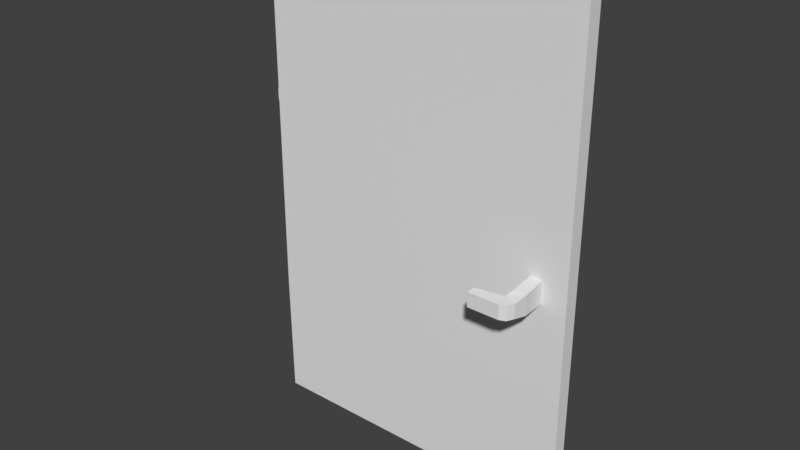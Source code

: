 # Source: T_r.blend  (saved by Blender 2.77.0; exported with 4.5.12 LTS)
import bpy
from mathutils import Matrix  # noqa: F401  (used for matrix-valued properties, if any)

bpy.ops.wm.read_factory_settings(use_empty=True)
scene = bpy.context.scene
scene.name = 'Scene'

# ---- collections
col_collection_1 = bpy.data.collections.new('Collection 1'); scene.collection.children.link(col_collection_1)

# ---- world
world_world = bpy.data.worlds.new('World'); scene.world = world_world
world_world.color = (0.05088, 0.05088, 0.05088)
world_world.use_sun_shadow = False
world_world.sun_shadow_jitter_overblur = 0.0
world_world.cycles.sampling_method = 'MANUAL'

# ---- meshes
me_cube_001 = bpy.data.meshes.new('Cube.001')
me_cube_001.from_pydata([(0.01239, -1.385, -1.307), (0.01239, -1.606, 0.6925), (0.01239, 0.3944, -1.307), (0.01239, 0.3944, 0.6925), (2.012, -1.385, -1.307), (2.012, -1.606, 0.6925), (2.012, 0.3944, -1.307), (2.012, 0.3944, 0.6925), (0.01239, -1.606, -0.8075), (0.01239, -1.606, -0.3075), (0.01239, -1.606, 0.1925), (0.01239, -1.106, 0.6925), (0.01239, -0.6056, 0.6925), (0.01239, -0.1056, 0.6925), (0.01239, 0.3944, 0.1925), (0.01239, 0.3944, -0.3075), (0.01239, 0.3944, -0.8075), (0.01239, -0.1056, -1.307), (0.01239, -0.6056, -1.307), (0.01239, -1.106, -1.307), (0.5124, 0.3944, 0.6925), (1.012, 0.3944, 0.6925), (1.512, 0.3944, 0.6925), (2.012, 0.3944, 0.1925), (2.012, 0.3944, -0.3075), (2.012, 0.3944, -0.8075), (1.512, 0.3944, -1.307), (1.012, 0.3944, -1.307), (0.5124, 0.3944, -1.307), (2.012, -0.1056, 0.6925), (2.012, -0.6056, 0.6925), (2.012, -1.106, 0.6925), (2.012, -1.606, 0.1925), (2.012, -1.606, -0.3075), (2.012, -1.606, -0.8075), (2.012, -1.106, -1.307), (2.012, -0.6056, -1.307), (2.012, -0.1056, -1.307), (1.512, -1.606, 0.6925), (1.012, -1.606, 0.6925), (0.5124, -1.606, 0.6925), (0.5124, -1.385, -1.307), (1.012, -1.385, -1.307), (1.512, -1.385, -1.307), (1.512, -1.106, 0.6925), (1.012, -1.106, 0.6925), (0.5124, -1.106, 0.6925), (1.512, -0.6056, 0.6925), (1.012, -0.6056, 0.6925), (0.5124, -0.6056, 0.6925), (1.512, -0.1056, 0.6925), (1.012, -0.1056, 0.6925), (0.5124, -0.1056, 0.6925), (0.5124, -1.106, -1.307), (1.012, -1.106, -1.307), (1.512, -1.106, -1.307), (0.5124, -0.6056, -1.307), (1.012, -0.6056, -1.307), (1.512, -0.6056, -1.307), (0.5124, -0.1056, -1.307), (1.012, -0.1056, -1.307), (1.512, -0.1056, -1.307), (1.512, -1.606, 0.1925), (1.512, -1.606, -0.3075), (1.512, -1.606, -0.8075), (1.012, -1.606, 0.1925), (1.012, -1.606, -0.3075), (1.012, -1.606, -0.8075), (0.5124, -1.606, 0.1925), (0.5124, -1.606, -0.3075), (0.5124, -1.606, -0.8075), (2.012, -0.1056, 0.1925), (2.012, -0.1056, -0.3075), (2.012, -0.1056, -0.8075), (2.012, -0.6056, 0.1925), (2.012, -0.6056, -0.3075), (2.012, -0.6056, -0.8075), (2.012, -1.106, 0.1925), (2.012, -1.106, -0.3075), (2.012, -1.106, -0.8075), (0.5124, 0.3944, 0.1925), (0.5124, 0.3944, -0.3075), (0.5124, 0.3944, -0.8075), (1.012, 0.3944, 0.1925), (1.012, 0.3944, -0.3075), (1.012, 0.3944, -0.8075), (1.512, 0.3944, 0.1925), (1.512, 0.3944, -0.3075), (1.512, 0.3944, -0.8075), (0.01239, -1.106, 0.1925), (0.01239, -1.106, -0.3075), (0.01239, -1.106, -0.8075), (0.01239, -0.6056, 0.1925), (0.01239, -0.6056, -0.3075), (0.01239, -0.6056, -0.8075), (0.01239, -0.1056, 0.1925), (0.01239, -0.1056, -0.3075), (0.01239, -0.1056, -0.8075), (0.01239, -1.606, -0.05746), (0.01239, 0.3944, -0.05746), (2.012, 0.3944, -0.05746), (2.012, -1.606, -0.05746), (1.512, -1.606, -0.05746), (1.012, -1.606, -0.05746), (0.5124, -1.606, -0.05746), (1.762, -1.606, 0.1925), (1.762, -1.606, -0.6601), (1.262, -1.606, 0.1925), (1.262, -1.606, -0.3075), (0.7624, -1.606, 0.1925), (0.7624, -1.606, -0.3075), (0.2624, -1.606, 0.1925), (0.2624, -1.606, -0.3075), (2.012, -0.1056, -0.05746), (2.012, -0.6056, -0.05746), (2.012, -1.106, -0.05746), (2.012, 0.1444, 0.1925), (2.012, 0.1444, -0.3075), (2.012, -0.3556, 0.1925), (2.012, -0.3556, -0.3075), (2.012, -0.8556, 0.1925), (2.012, -0.8556, -0.3075), (2.012, -1.356, 0.1925), (2.012, -1.356, -0.3075), (0.5124, 0.3944, -0.05746), (1.012, 0.3944, -0.05746), (1.512, 0.3944, -0.05746), (0.2624, 0.3944, 0.1925), (0.2624, 0.3944, -0.3075), (0.7624, 0.3944, 0.1925), (0.7624, 0.3944, -0.3075), (1.262, 0.3944, 0.1925), (1.262, 0.3944, -0.3075), (1.762, 0.3944, 0.1925), (1.762, 0.3944, -0.3075), (0.01239, -1.106, -0.0183), (0.01239, -0.6056, -0.01795), (0.01239, -0.1056, -0.01795), (0.01239, -1.356, 0.1925), (0.01239, -1.356, -0.3075), (0.01239, -0.8556, 0.1925), (0.01239, -0.8556, -0.3075), (0.01239, -0.3556, 0.1925), (0.01239, -0.3556, -0.3075), (0.01239, 0.1444, 0.1925), (0.01239, 0.1444, -0.3075), (0.01239, 0.1444, -0.01795), (0.01239, -0.3556, -0.01795), (0.01239, -0.8556, -0.01795), (0.01239, -1.356, -0.0183), (1.762, 0.3944, -0.05746), (1.262, 0.3944, -0.05746), (0.7624, 0.3944, -0.05746), (0.2624, 0.3944, -0.05746), (2.012, -1.356, -0.05746), (2.012, -0.8556, -0.05746), (2.012, -0.3556, -0.05746), (2.012, 0.1444, -0.05746), (0.2624, -1.606, -0.05746), (0.7624, -1.606, -0.05746), (1.262, -1.606, -0.05746), (1.784, -1.606, -0.4465), (0.01239, -1.606, 0.06754), (0.01239, 0.3944, -0.1825), (2.012, 0.3944, -0.1825), (2.012, -1.606, -0.1825), (1.512, -1.606, -0.1825), (1.012, -1.606, -0.1825), (0.5124, -1.606, -0.1825), (1.887, -1.606, 0.1925), (1.887, -1.606, -0.6601), (1.387, -1.606, 0.1925), (1.387, -1.606, -0.3075), (0.8874, -1.606, 0.1925), (0.8874, -1.606, -0.3075), (0.3874, -1.606, 0.1925), (0.3874, -1.606, -0.3075), (2.012, -0.1056, -0.1825), (2.012, -0.6056, -0.1825), (2.012, -1.106, -0.1825), (2.012, 0.2694, 0.1925), (2.012, 0.2694, -0.3075), (2.012, -0.2306, 0.1925), (2.012, -0.2306, -0.3075), (2.012, -0.7306, 0.1925), (2.012, -0.7306, -0.3075), (2.012, -1.231, 0.1925), (2.012, -1.231, -0.3075), (0.5124, 0.3944, -0.1825), (1.012, 0.3944, -0.1825), (1.512, 0.3944, -0.1825), (0.1374, 0.3944, 0.1925), (0.1374, 0.3944, -0.3075), (0.6374, 0.3944, 0.1925), (0.6374, 0.3944, -0.3075), (1.137, 0.3944, 0.1925), (1.137, 0.3944, -0.3075), (1.637, 0.3944, 0.1925), (1.637, 0.3944, -0.3075), (0.01239, -1.106, -0.1825), (0.01239, -0.6056, -0.1825), (0.01239, -0.1056, -0.1825), (0.01239, -1.481, 0.1925), (0.01239, -1.481, -0.3075), (0.01239, -0.9806, 0.1925), (0.01239, -0.9806, -0.3075), (0.01239, -0.4806, 0.1925), (0.01239, -0.4806, -0.3075), (0.01239, 0.01944, 0.1925), (0.01239, 0.01944, -0.3075), (0.01239, -1.606, -0.1825), (0.01239, 0.3944, 0.06754), (2.012, 0.3944, 0.06754), (2.012, -1.606, 0.06754), (1.512, -1.606, 0.06754), (1.012, -1.606, 0.06754), (0.5124, -1.606, 0.06754), (1.637, -1.606, 0.1925), (1.637, -1.606, -0.3075), (1.137, -1.606, 0.1925), (1.137, -1.606, -0.3075), (0.6374, -1.606, 0.1925), (0.6374, -1.606, -0.3075), (0.1374, -1.606, 0.1925), (0.1374, -1.606, -0.3075), (2.012, -0.1056, 0.06754), (2.012, -0.6056, 0.06754), (2.012, -1.106, 0.06754), (2.012, 0.01944, 0.1925), (2.012, 0.01944, -0.3075), (2.012, -0.4806, 0.1925), (2.012, -0.4806, -0.3075), (2.012, -0.9806, 0.1925), (2.012, -0.9806, -0.3075), (2.012, -1.481, 0.1925), (2.012, -1.481, -0.3075), (0.5124, 0.3944, 0.06754), (1.012, 0.3944, 0.06754), (1.512, 0.3944, 0.06754), (0.3874, 0.3944, 0.1925), (0.3874, 0.3944, -0.3075), (0.8874, 0.3944, 0.1925), (0.8874, 0.3944, -0.3075), (1.387, 0.3944, 0.1925), (1.387, 0.3944, -0.3075), (1.887, 0.3944, 0.1925), (1.887, 0.3944, -0.3075), (0.01239, -1.106, 0.02839), (0.01239, -0.6056, 0.02804), (0.01239, -0.1056, 0.02804), (0.01239, -1.231, 0.1925), (0.01239, -1.231, -0.3075), (0.01239, -0.7306, 0.1925), (0.01239, -0.7306, -0.3075), (0.01239, -0.2306, 0.1925), (0.01239, -0.2306, -0.3075), (0.01239, 0.2694, 0.1925), (0.01239, 0.2694, -0.3075), (0.01239, 0.1444, -0.1825), (0.01239, 0.1444, 0.02804), (0.01239, 0.01944, -0.01795), (0.01239, 0.2694, -0.01795), (0.01239, -0.3556, -0.1825), (0.01239, -0.3556, 0.02804), (0.01239, -0.4806, -0.01795), (0.01239, -0.2306, -0.01795), (0.01239, -0.8556, -0.1825), (0.01239, -0.8556, 0.02804), (0.01239, -0.9806, -0.0183), (0.01239, -0.7306, -0.01795), (0.01239, -1.356, -0.1825), (0.01239, -1.356, 0.02839), (0.01239, -1.481, -0.05746), (0.01239, -1.231, -0.0183), (1.762, 0.3944, -0.1825), (1.762, 0.3944, 0.06754), (1.637, 0.3944, -0.05746), (1.887, 0.3944, -0.05746), (1.262, 0.3944, -0.1825), (1.262, 0.3944, 0.06754), (1.137, 0.3944, -0.05746), (1.387, 0.3944, -0.05746), (0.7624, 0.3944, -0.1825), (0.7624, 0.3944, 0.06754), (0.6374, 0.3944, -0.05746), (0.8874, 0.3944, -0.05746), (0.2624, 0.3944, -0.1825), (0.2624, 0.3944, 0.06754), (0.1374, 0.3944, -0.05746), (0.3874, 0.3944, -0.05746), (2.012, -1.356, -0.1825), (2.012, -1.356, 0.06754), (2.012, -1.231, -0.05746), (2.012, -1.481, -0.05746), (2.012, -0.8556, -0.1825), (2.012, -0.8556, 0.06754), (2.012, -0.7306, -0.05746), (2.012, -0.9806, -0.05746), (2.012, -0.3556, -0.1825), (2.012, -0.3556, 0.06754), (2.012, -0.2306, -0.05746), (2.012, -0.4806, -0.05746), (2.012, 0.1444, -0.1825), (2.012, 0.1444, 0.06754), (2.012, 0.2694, -0.05746), (2.012, 0.01944, -0.05746), (0.2624, -1.606, -0.1825), (0.2624, -1.606, 0.06754), (0.3874, -1.606, -0.05746), (0.1374, -1.606, -0.05746), (0.7624, -1.606, -0.1825), (0.7624, -1.606, 0.06754), (0.8874, -1.606, -0.05746), (0.6374, -1.606, -0.05746), (1.262, -1.606, -0.1825), (1.262, -1.606, 0.06754), (1.387, -1.606, -0.05746), (1.137, -1.606, -0.05746), (1.762, -1.606, -0.5351), (1.784, -1.606, -0.3566), (1.86, -1.606, -0.4465), (1.637, -1.606, -0.05746), (1.637, -1.606, 0.06754), (1.86, -1.606, -0.3566), (1.887, -1.606, -0.5351), (1.137, -1.606, 0.06754), (1.387, -1.606, 0.06754), (1.387, -1.606, -0.1825), (0.6374, -1.606, 0.06754), (0.8874, -1.606, 0.06754), (0.8874, -1.606, -0.1825), (0.1374, -1.606, 0.06754), (0.3874, -1.606, 0.06754), (0.3874, -1.606, -0.1825), (2.012, 0.01944, 0.06754), (2.012, 0.2694, 0.06754), (2.012, 0.2694, -0.1825), (2.012, -0.4806, 0.06754), (2.012, -0.2306, 0.06754), (2.012, -0.2306, -0.1825), (2.012, -0.9806, 0.06754), (2.012, -0.7306, 0.06754), (2.012, -0.7306, -0.1825), (2.012, -1.481, 0.06754), (2.012, -1.231, 0.06754), (2.012, -1.231, -0.1825), (0.3874, 0.3944, 0.06754), (0.1374, 0.3944, 0.06754), (0.1374, 0.3944, -0.1825), (0.8874, 0.3944, 0.06754), (0.6374, 0.3944, 0.06754), (0.6374, 0.3944, -0.1825), (1.387, 0.3944, 0.06754), (1.137, 0.3944, 0.06754), (1.137, 0.3944, -0.1825), (1.887, 0.3944, 0.06754), (1.637, 0.3944, 0.06754), (1.637, 0.3944, -0.1825), (0.01239, -1.231, 0.02839), (0.01239, -1.481, 0.06754), (0.01239, -1.481, -0.1825), (0.01239, -0.7306, 0.02804), (0.01239, -0.9806, 0.02839), (0.01239, -0.9806, -0.1825), (0.01239, -0.2306, 0.02804), (0.01239, -0.4806, 0.02804), (0.01239, -0.4806, -0.1825), (0.01239, 0.2694, 0.02804), (0.01239, 0.01944, 0.02804), (0.01239, 0.01944, -0.1825), (0.01239, 0.2694, -0.1825), (0.01239, -0.2306, -0.1825), (0.01239, -0.7306, -0.1825), (0.01239, -1.231, -0.1825), (1.887, 0.3944, -0.1825), (1.387, 0.3944, -0.1825), (0.8874, 0.3944, -0.1825), (0.3874, 0.3944, -0.1825), (2.012, -1.481, -0.1825), (2.012, -0.9806, -0.1825), (2.012, -0.4806, -0.1825), (2.012, 0.01944, -0.1825), (0.1374, -1.606, -0.1825), (0.6374, -1.606, -0.1825), (1.137, -1.606, -0.1825), (1.637, -1.606, -0.1825), (-0.003344, -1.106, 0.02839), (-0.003344, -1.106, -0.0183), (-0.003344, -0.9806, -0.0183), (-0.003344, -1.356, 0.02839), (-0.003344, -1.356, -0.0183), (-0.003344, -1.231, -0.0183), (-0.003344, -1.231, 0.02839), (-0.003344, -0.9806, 0.02839), (4.053e-06, -0.6056, 0.02804), (4.053e-06, -0.6056, -0.01795), (4.053e-06, -0.1056, 0.02804), (4.053e-06, -0.1056, -0.01795), (4.053e-06, 0.1444, 0.02804), (4.053e-06, 0.1444, -0.01795), (4.053e-06, 0.01944, -0.01795), (4.053e-06, 0.2694, -0.01795), (4.053e-06, -0.3556, 0.02804), (4.053e-06, -0.3556, -0.01795), (4.053e-06, -0.4806, -0.01795), (4.053e-06, -0.2306, -0.01795), (4.053e-06, -0.8556, 0.02804), (4.053e-06, -0.8556, -0.01795), (4.053e-06, -0.7306, -0.01795), (4.053e-06, -0.9806, -0.0183), (4.053e-06, -0.7306, 0.02804), (4.053e-06, -0.9806, 0.02839), (4.053e-06, -0.2306, 0.02804), (4.053e-06, -0.4806, 0.02804), (4.053e-06, 0.2694, 0.02804), (4.053e-06, 0.01944, 0.02804), (1.785, -4.861, -0.3666), (1.785, -4.861, -0.4463), (1.865, -4.861, -0.4463), (1.865, -4.861, -0.3666), (1.773, -6.013, -0.3776), (1.773, -6.013, -0.4352), (1.854, -6.718, -0.4352), (1.854, -6.718, -0.3776), (1.796, -8.009, -0.3776), (1.796, -8.009, -0.4352), (1.834, -7.646, -0.4352), (1.834, -7.646, -0.3776), (1.602, -6.718, -0.3776), (1.602, -6.718, -0.4352), (1.602, -8.009, -0.3776), (1.602, -8.009, -0.4352)], [], [(97, 16, 2, 17), (88, 25, 6, 26), (79, 34, 4, 35), (70, 8, 0, 41), (61, 26, 6, 37), (52, 20, 3, 13), (40, 46, 11, 1), (46, 49, 12, 11), (49, 52, 13, 12), (5, 31, 44, 38), (38, 44, 45, 39), (39, 45, 46, 40), (31, 30, 47, 44), (44, 47, 48, 45), (45, 48, 49, 46), (30, 29, 50, 47), (47, 50, 51, 48), (48, 51, 52, 49), (29, 7, 22, 50), (50, 22, 21, 51), (51, 21, 20, 52), (43, 55, 35, 4), (55, 58, 36, 35), (58, 61, 37, 36), (0, 19, 53, 41), (41, 53, 54, 42), (42, 54, 55, 43), (19, 18, 56, 53), (53, 56, 57, 54), (54, 57, 58, 55), (18, 17, 59, 56), (56, 59, 60, 57), (57, 60, 61, 58), (17, 2, 28, 59), (59, 28, 27, 60), (60, 27, 26, 61), (34, 64, 43, 4), (64, 67, 42, 43), (67, 70, 41, 42), (5, 38, 62, 217, 105, 169, 32), (385, 166, 63, 218), (33, 170, 106, 218, 63, 64, 34), (38, 39, 65, 219, 107, 171, 62), (384, 167, 66, 220), (63, 172, 108, 220, 66, 67, 64), (39, 40, 68, 221, 109, 173, 65), (383, 168, 69, 222), (66, 174, 110, 222, 69, 70, 67), (40, 1, 10, 223, 111, 175, 68), (382, 210, 9, 224), (69, 176, 112, 224, 9, 8, 70), (25, 73, 37, 6), (73, 76, 36, 37), (76, 79, 35, 36), (7, 29, 71, 228, 116, 180, 23), (381, 177, 72, 229), (24, 181, 117, 229, 72, 73, 25), (29, 30, 74, 230, 118, 182, 71), (380, 178, 75, 231), (72, 183, 119, 231, 75, 76, 73), (30, 31, 77, 232, 120, 184, 74), (379, 179, 78, 233), (75, 185, 121, 233, 78, 79, 76), (31, 5, 32, 234, 122, 186, 77), (378, 165, 33, 235), (78, 187, 123, 235, 33, 34, 79), (16, 82, 28, 2), (82, 85, 27, 28), (85, 88, 26, 27), (3, 20, 80, 239, 127, 191, 14), (377, 188, 81, 240), (15, 192, 128, 240, 81, 82, 16), (20, 21, 83, 241, 129, 193, 80), (376, 189, 84, 242), (81, 194, 130, 242, 84, 85, 82), (21, 22, 86, 243, 131, 195, 83), (375, 190, 87, 244), (84, 196, 132, 244, 87, 88, 85), (22, 7, 23, 245, 133, 197, 86), (374, 164, 24, 246), (87, 198, 134, 246, 24, 25, 88), (8, 91, 19, 0), (91, 94, 18, 19), (94, 97, 17, 18), (1, 11, 89, 250, 138, 202, 10), (373, 199, 90, 251), (9, 203, 139, 251, 90, 91, 8), (11, 12, 92, 252, 140, 204, 89), (372, 200, 93, 253), (90, 205, 141, 253, 93, 94, 91), (12, 13, 95, 254, 142, 206, 92), (371, 201, 96, 255), (93, 207, 143, 255, 96, 97, 94), (13, 3, 14, 256, 144, 208, 95), (370, 163, 15, 257), (96, 209, 145, 257, 15, 16, 97), (369, 258, 145, 209), (260, 137, 397, 400), (367, 211, 99, 261), (366, 262, 143, 207), (263, 364, 412, 402), (136, 269, 408, 395), (363, 266, 141, 205), (148, 268, 409, 407), (265, 147, 403, 405), (360, 270, 139, 203), (359, 271, 149, 272), (271, 358, 392, 389), (357, 274, 134, 198), (356, 275, 150, 276), (355, 212, 100, 277), (354, 278, 132, 196), (353, 279, 151, 280), (352, 238, 126, 281), (351, 282, 130, 194), (350, 283, 152, 284), (349, 237, 125, 285), (348, 286, 128, 192), (347, 287, 153, 288), (346, 236, 124, 289), (345, 290, 123, 187), (344, 291, 154, 292), (343, 213, 101, 293), (342, 294, 121, 185), (341, 295, 155, 296), (340, 227, 115, 297), (339, 298, 119, 183), (338, 299, 156, 300), (337, 226, 114, 301), (336, 302, 117, 181), (335, 303, 157, 304), (334, 225, 113, 305), (333, 306, 112, 176), (332, 307, 158, 308), (331, 162, 98, 309), (330, 310, 110, 174), (329, 311, 159, 312), (328, 216, 104, 313), (327, 314, 108, 172), (326, 315, 160, 316), (325, 215, 103, 317), (324, 318, 106, 170), (320, 323, 419, 418), (322, 214, 102, 321), (319, 322, 321, 161), (105, 217, 322, 319), (217, 62, 214, 322), (213, 323, 320, 101), (32, 169, 323, 213), (169, 105, 319, 323), (165, 324, 170, 33), (101, 320, 324, 165), (320, 161, 318, 324), (315, 325, 317, 160), (107, 219, 325, 315), (219, 65, 215, 325), (214, 326, 316, 102), (62, 171, 326, 214), (171, 107, 315, 326), (166, 327, 172, 63), (102, 316, 327, 166), (316, 160, 314, 327), (311, 328, 313, 159), (109, 221, 328, 311), (221, 68, 216, 328), (215, 329, 312, 103), (65, 173, 329, 215), (173, 109, 311, 329), (167, 330, 174, 66), (103, 312, 330, 167), (312, 159, 310, 330), (307, 331, 309, 158), (111, 223, 331, 307), (223, 10, 162, 331), (216, 332, 308, 104), (68, 175, 332, 216), (175, 111, 307, 332), (168, 333, 176, 69), (104, 308, 333, 168), (308, 158, 306, 333), (303, 334, 305, 157), (116, 228, 334, 303), (228, 71, 225, 334), (212, 335, 304, 100), (23, 180, 335, 212), (180, 116, 303, 335), (164, 336, 181, 24), (100, 304, 336, 164), (304, 157, 302, 336), (299, 337, 301, 156), (118, 230, 337, 299), (230, 74, 226, 337), (225, 338, 300, 113), (71, 182, 338, 225), (182, 118, 299, 338), (177, 339, 183, 72), (113, 300, 339, 177), (300, 156, 298, 339), (295, 340, 297, 155), (120, 232, 340, 295), (232, 77, 227, 340), (226, 341, 296, 114), (74, 184, 341, 226), (184, 120, 295, 341), (178, 342, 185, 75), (114, 296, 342, 178), (296, 155, 294, 342), (291, 343, 293, 154), (122, 234, 343, 291), (234, 32, 213, 343), (227, 344, 292, 115), (77, 186, 344, 227), (186, 122, 291, 344), (179, 345, 187, 78), (115, 292, 345, 179), (292, 154, 290, 345), (287, 346, 289, 153), (127, 239, 346, 287), (239, 80, 236, 346), (211, 347, 288, 99), (14, 191, 347, 211), (191, 127, 287, 347), (163, 348, 192, 15), (99, 288, 348, 163), (288, 153, 286, 348), (283, 349, 285, 152), (129, 241, 349, 283), (241, 83, 237, 349), (236, 350, 284, 124), (80, 193, 350, 236), (193, 129, 283, 350), (188, 351, 194, 81), (124, 284, 351, 188), (284, 152, 282, 351), (279, 352, 281, 151), (131, 243, 352, 279), (243, 86, 238, 352), (237, 353, 280, 125), (83, 195, 353, 237), (195, 131, 279, 353), (189, 354, 196, 84), (125, 280, 354, 189), (280, 151, 278, 354), (275, 355, 277, 150), (133, 245, 355, 275), (245, 23, 212, 355), (238, 356, 276, 126), (86, 197, 356, 238), (197, 133, 275, 356), (190, 357, 198, 87), (126, 276, 357, 190), (276, 150, 274, 357), (149, 271, 389, 390), (138, 250, 358, 271), (250, 89, 247, 358), (162, 359, 272, 98), (10, 202, 359, 162), (202, 138, 271, 359), (210, 360, 203, 9), (98, 272, 360, 210), (272, 149, 270, 360), (365, 263, 402, 413), (140, 252, 361, 267), (252, 92, 248, 361), (273, 149, 390, 391), (89, 204, 362, 247), (204, 140, 267, 362), (199, 363, 205, 90), (135, 268, 363, 199), (268, 148, 266, 363), (268, 362, 411, 409), (142, 254, 364, 263), (254, 95, 249, 364), (146, 260, 400, 399), (92, 206, 365, 248), (206, 142, 263, 365), (200, 366, 207, 93), (136, 264, 366, 200), (264, 147, 262, 366), (259, 367, 414, 398), (144, 256, 367, 259), (256, 14, 211, 367), (264, 136, 395, 404), (95, 208, 368, 249), (208, 144, 259, 368), (201, 369, 209, 96), (137, 260, 369, 201), (260, 146, 258, 369), (258, 370, 257, 145), (146, 261, 370, 258), (261, 99, 163, 370), (262, 371, 255, 143), (147, 265, 371, 262), (265, 137, 201, 371), (266, 372, 253, 141), (148, 269, 372, 266), (269, 136, 200, 372), (270, 373, 251, 139), (149, 273, 373, 270), (273, 135, 199, 373), (274, 374, 246, 134), (150, 277, 374, 274), (277, 100, 164, 374), (278, 375, 244, 132), (151, 281, 375, 278), (281, 126, 190, 375), (282, 376, 242, 130), (152, 285, 376, 282), (285, 125, 189, 376), (286, 377, 240, 128), (153, 289, 377, 286), (289, 124, 188, 377), (290, 378, 235, 123), (154, 293, 378, 290), (293, 101, 165, 378), (294, 379, 233, 121), (155, 297, 379, 294), (297, 115, 179, 379), (298, 380, 231, 119), (156, 301, 380, 298), (301, 114, 178, 380), (302, 381, 229, 117), (157, 305, 381, 302), (305, 113, 177, 381), (306, 382, 224, 112), (158, 309, 382, 306), (309, 98, 210, 382), (310, 383, 222, 110), (159, 313, 383, 310), (313, 104, 168, 383), (314, 384, 220, 108), (160, 317, 384, 314), (317, 103, 167, 384), (318, 385, 218, 106), (161, 321, 385, 318), (321, 102, 166, 385), (392, 386, 387, 391), (389, 392, 391, 390), (386, 393, 388, 387), (247, 362, 393, 386), (362, 268, 388, 393), (268, 135, 387, 388), (135, 273, 391, 387), (358, 247, 386, 392), (415, 398, 399, 400), (413, 402, 403, 404), (412, 396, 397, 405), (411, 406, 407, 409), (410, 394, 395, 408), (406, 410, 408, 407), (402, 412, 405, 403), (394, 413, 404, 395), (398, 414, 401, 399), (396, 415, 400, 397), (362, 267, 406, 411), (364, 249, 396, 412), (249, 368, 415, 396), (261, 146, 399, 401), (147, 264, 404, 403), (269, 148, 407, 408), (368, 259, 398, 415), (137, 265, 405, 397), (367, 261, 401, 414), (267, 361, 410, 406), (361, 248, 394, 410), (248, 365, 413, 394), (418, 419, 423, 422), (319, 161, 417, 416), (161, 320, 418, 417), (323, 319, 416, 419), (420, 421, 429, 428), (416, 417, 421, 420), (419, 416, 420, 423), (417, 418, 422, 421), (427, 424, 425, 426), (423, 420, 424, 427), (421, 422, 426, 425), (422, 423, 427, 426), (428, 429, 431, 430), (421, 425, 431, 429), (425, 424, 430, 431), (424, 420, 428, 430)])
me_cube_001.use_remesh_preserve_volume = False
me_cube_001.use_remesh_preserve_attributes = False
me_cube_001.use_mirror_vertex_groups = False
me_cube_001.update()

# ---- objects
ob_t_r = bpy.data.objects.new('Tür', me_cube_001)

# ---- transforms, parenting, visibility, modifiers, constraints
ob_t_r.location = (0.0, 0.0, 0.0)
ob_t_r.scale = (42.59, 1.913, 65.64)
ob_t_r.lineart.crease_threshold = 0.0

# ---- collection membership
col_collection_1.objects.link(ob_t_r)

# ---- scene / render settings (as saved in the file)
scene.frame_start = 1; scene.frame_end = 250; scene.frame_set(1)
scene.render.engine = 'BLENDER_EEVEE_NEXT'
scene.render.resolution_percentage = 50
scene.render.dither_intensity = 0.0
scene.cycles.use_denoising = False
scene.cycles.samples = 128
scene.cycles.sampling_pattern = 'TABULATED_SOBOL'
scene.cycles.light_sampling_threshold = 0.0
scene.cycles.use_adaptive_sampling = False
scene.cycles.use_light_tree = False
scene.cycles.blur_glossy = 0.0
scene.cycles.sample_clamp_indirect = 0.0
scene.view_settings.view_transform = 'Standard'
bpy.context.view_layer.update()

# ---- added for rendering (the .blend has no active camera and no usable light): camera, sun
cam_auto = bpy.data.cameras.new('AutoCamera')
cam_auto.lens = 50.0
cam_auto.sensor_width = 36.0
cam_auto.clip_end = 2560.36
ob_auto_camera = bpy.data.objects.new('AutoCamera', cam_auto)
scene.collection.objects.link(ob_auto_camera)
ob_auto_camera.location = (188.671, -182.351, 96.5304)
ob_auto_camera.rotation_euler = (1.09748, -7.21219e-08, 0.694738)
scene.camera = ob_auto_camera
light_auto_sun = bpy.data.lights.new('AutoSun', 'SUN')
light_auto_sun.energy = 3.0
light_auto_sun.angle = 0.0523599
ob_auto_sun = bpy.data.objects.new('AutoSun', light_auto_sun)
scene.collection.objects.link(ob_auto_sun)
ob_auto_sun.rotation_euler = (0.872665, 0.174533, 0.523599)
bpy.context.view_layer.update()

